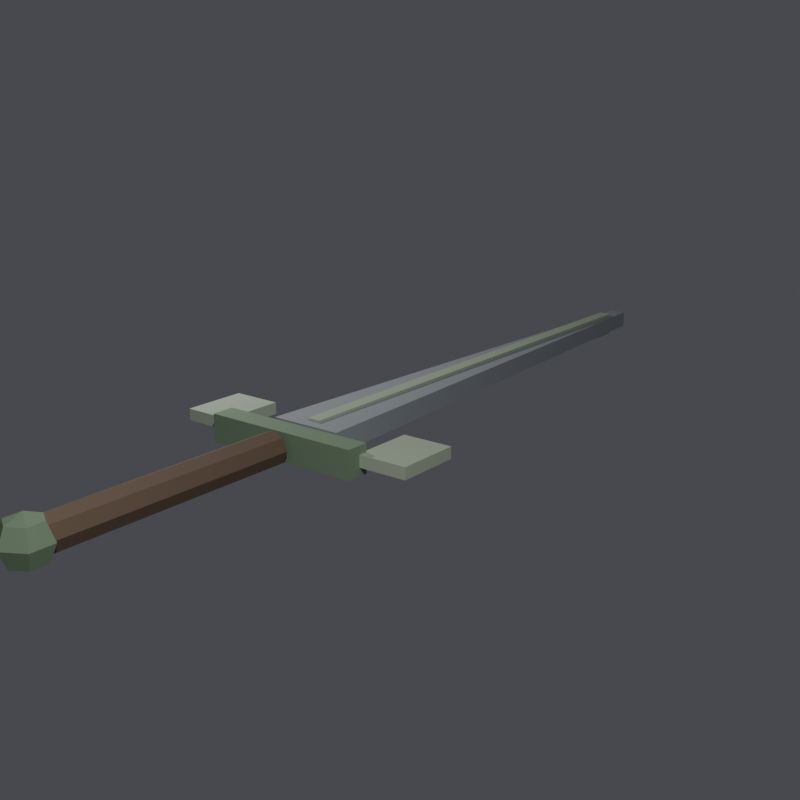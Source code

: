 # Source: DF_Twinleaf.blend  (saved by Blender 5.2.44; exported with 4.5.12 LTS)
import bpy
from mathutils import Matrix  # noqa: F401  (used for matrix-valued properties, if any)

bpy.ops.wm.read_factory_settings(use_empty=True)
scene = bpy.context.scene
scene.name = 'Scene'

# ---- collections
col_collection = bpy.data.collections.new('Collection'); scene.collection.children.link(col_collection)

# ---- materials (node trees are filled in below, after node groups)
mat_bark = bpy.data.materials.new('bark')
mat_leaf = bpy.data.materials.new('leaf')
mat_leaf_edge = bpy.data.materials.new('leaf_edge')
mat_steel = bpy.data.materials.new('steel')

# ---- material node trees
mat_bark.use_nodes = True; mat_bark.node_tree.nodes.clear()
_N = mat_bark.node_tree.nodes; _L = mat_bark.node_tree.links
n0 = _N.new('ShaderNodeBsdfPrincipled'); n0.name = 'Principled BSDF'; n0.location = (-200, 100)
n0.inputs[0].default_value = (0.18, 0.12, 0.08, 1.0)
n0.inputs[2].default_value = 0.72
n0.inputs[10].default_value = 0.005
n1 = _N.new('ShaderNodeOutputMaterial'); n1.name = 'Material Output'; n1.location = (200, 100)
_L.new(n0.outputs[0], n1.inputs[0])
n1.is_active_output = True
mat_leaf.use_nodes = True; mat_leaf.node_tree.nodes.clear()
_N = mat_leaf.node_tree.nodes; _L = mat_leaf.node_tree.links
n0 = _N.new('ShaderNodeBsdfPrincipled'); n0.name = 'Principled BSDF'; n0.location = (-200, 100)
n0.inputs[0].default_value = (0.22, 0.32, 0.2, 1.0)
n0.inputs[2].default_value = 0.72
n0.inputs[10].default_value = 0.005
n1 = _N.new('ShaderNodeOutputMaterial'); n1.name = 'Material Output'; n1.location = (200, 100)
_L.new(n0.outputs[0], n1.inputs[0])
n1.is_active_output = True
mat_leaf_edge.use_nodes = True; mat_leaf_edge.node_tree.nodes.clear()
_N = mat_leaf_edge.node_tree.nodes; _L = mat_leaf_edge.node_tree.links
n0 = _N.new('ShaderNodeBsdfPrincipled'); n0.name = 'Principled BSDF'; n0.location = (-200, 100)
n0.inputs[0].default_value = (0.45, 0.55, 0.4, 1.0)
n0.inputs[2].default_value = 0.72
n0.inputs[10].default_value = 0.005
n1 = _N.new('ShaderNodeOutputMaterial'); n1.name = 'Material Output'; n1.location = (200, 100)
_L.new(n0.outputs[0], n1.inputs[0])
n1.is_active_output = True
mat_steel.use_nodes = True; mat_steel.node_tree.nodes.clear()
_N = mat_steel.node_tree.nodes; _L = mat_steel.node_tree.links
n0 = _N.new('ShaderNodeBsdfPrincipled'); n0.name = 'Principled BSDF'; n0.location = (-200, 100)
n0.inputs[0].default_value = (0.35, 0.38, 0.4, 1.0)
n0.inputs[2].default_value = 0.72
n0.inputs[10].default_value = 0.005
n1 = _N.new('ShaderNodeOutputMaterial'); n1.name = 'Material Output'; n1.location = (200, 100)
_L.new(n0.outputs[0], n1.inputs[0])
n1.is_active_output = True

# ---- world
world_prevworld = bpy.data.worlds.new('PrevWorld'); scene.world = world_prevworld
world_prevworld.use_nodes = True; world_prevworld.node_tree.nodes.clear()
_N = world_prevworld.node_tree.nodes; _L = world_prevworld.node_tree.links
n0 = _N.new('ShaderNodeBackground'); n0.name = 'Background'; n0.location = (-200, 100)
n0.inputs[0].default_value = (0.12, 0.12, 0.14, 1.0)
n0.inputs[1].default_value = 0.6
n1 = _N.new('ShaderNodeOutputWorld'); n1.name = 'World Output'; n1.location = (200, 100)
_L.new(n0.outputs[0], n1.inputs[0])
n1.is_active_output = True

# ---- cameras
cam_camera_005 = bpy.data.cameras.new('Camera.005')

# ---- lights
light_key_004 = bpy.data.lights.new('Key.004', 'AREA')
light_key_004.energy = 120.0
light_fill_004 = bpy.data.lights.new('Fill.004', 'AREA')
light_fill_004.energy = 40.0

# ---- meshes
me_cylinder = bpy.data.meshes.new('Cylinder')
me_cylinder.from_pydata([(0.0, 0.225, 0.07), (0.0, -0.825, 0.07), (0.0495, 0.225, 0.0495), (0.0495, -0.825, 0.0495), (0.07, 0.225, 2.295e-08), (0.07, -0.825, -2.295e-08), (0.0495, 0.225, -0.0495), (0.0495, -0.825, -0.0495), (0.0, 0.225, -0.07), (0.0, -0.825, -0.07), (-0.0495, 0.225, -0.0495), (-0.0495, -0.825, -0.0495), (-0.07, 0.225, 2.295e-08), (-0.07, -0.825, -2.295e-08), (-0.0495, 0.225, 0.0495), (-0.0495, -0.825, 0.0495), (-0.35, 0.25, -0.06), (-0.35, 0.25, 0.06), (-0.35, 0.35, -0.06), (-0.35, 0.35, 0.06), (0.35, 0.25, -0.06), (0.35, 0.25, 0.06), (0.35, 0.35, -0.06), (0.35, 0.35, 0.06), (-0.56, 0.31, -0.025), (-0.56, 0.31, 0.025), (-0.56, 0.59, -0.025), (-0.56, 0.59, 0.025), (-0.34, 0.31, -0.025), (-0.34, 0.31, 0.025), (-0.34, 0.59, -0.025), (-0.34, 0.59, 0.025), (0.34, 0.31, -0.025), (0.34, 0.31, 0.025), (0.34, 0.59, -0.025), (0.34, 0.59, 0.025), (0.56, 0.31, -0.025), (0.56, 0.31, 0.025), (0.56, 0.59, -0.025), (0.56, 0.59, 0.025), (-0.16, 0.4, -0.045), (-0.16, 0.4, 0.045), (-0.04, 3.0, -0.03825), (-0.04, 3.0, 0.03825), (0.16, 0.4, -0.045), (0.16, 0.4, 0.045), (0.04, 3.0, -0.03825), (0.04, 3.0, 0.03825), (-0.03, 0.45, -0.055), (-0.03, 0.45, 0.055), (-0.03, 2.85, -0.055), (-0.03, 2.85, 0.055), (0.03, 0.45, -0.055), (0.03, 0.45, 0.055), (0.03, 2.85, -0.055), (0.03, 2.85, 0.055), (0.0, -0.85, 0.1), (0.0, -0.7793, 0.07071), (0.0, -0.75, 0.0), (0.0, -0.7793, -0.07071), (0.0, -0.85, -0.1), (0.06124, -0.8146, 0.07071), (0.0866, -0.8, 0.0), (0.06124, -0.8146, -0.07071), (0.06124, -0.8854, 0.07071), (0.0866, -0.9, 0.0), (0.06124, -0.8854, -0.07071), (-1.304e-08, -0.9207, 0.07071), (-1.863e-08, -0.95, 0.0), (-1.304e-08, -0.9207, -0.07071), (-0.06124, -0.8854, 0.07071), (-0.0866, -0.9, 0.0), (-0.06124, -0.8854, -0.07071), (-0.06124, -0.8146, 0.07071), (-0.0866, -0.8, 0.0), (-0.06124, -0.8146, -0.07071)], [], [(0, 1, 3, 2), (2, 3, 5, 4), (4, 5, 7, 6), (6, 7, 9, 8), (8, 9, 11, 10), (10, 11, 13, 12), (3, 1, 15, 13, 11, 9, 7, 5), (12, 13, 15, 14), (14, 15, 1, 0), (0, 2, 4, 6, 8, 10, 12, 14), (16, 17, 19, 18), (18, 19, 23, 22), (22, 23, 21, 20), (20, 21, 17, 16), (18, 22, 20, 16), (23, 19, 17, 21), (24, 25, 27, 26), (26, 27, 31, 30), (30, 31, 29, 28), (28, 29, 25, 24), (26, 30, 28, 24), (31, 27, 25, 29), (32, 33, 35, 34), (34, 35, 39, 38), (38, 39, 37, 36), (36, 37, 33, 32), (34, 38, 36, 32), (39, 35, 33, 37), (40, 41, 43, 42), (42, 43, 47, 46), (46, 47, 45, 44), (44, 45, 41, 40), (42, 46, 44, 40), (47, 43, 41, 45), (48, 49, 51, 50), (50, 51, 55, 54), (54, 55, 53, 52), (52, 53, 49, 48), (50, 54, 52, 48), (55, 51, 49, 53), (57, 56, 61), (60, 59, 63), (58, 57, 61, 62), (59, 58, 62, 63), (60, 63, 66), (62, 61, 64, 65), (63, 62, 65, 66), (61, 56, 64), (60, 66, 69), (65, 64, 67, 68), (66, 65, 68, 69), (64, 56, 67), (67, 56, 70), (60, 69, 72), (68, 67, 70, 71), (69, 68, 71, 72), (72, 71, 74, 75), (70, 56, 73), (60, 72, 75), (71, 70, 73, 74), (75, 74, 58, 59), (73, 56, 57), (60, 75, 59), (74, 73, 57, 58)])
me_cylinder.polygons.foreach_set('material_index', [0, 0, 0, 0, 0, 0, 0, 0, 0, 0, 1, 1, 1, 1, 1, 1, 2, 2, 2, 2, 2, 2, 2, 2, 2, 2, 2, 2, 3, 3, 3, 3, 3, 3, 2, 2, 2, 2, 2, 2, 1, 1, 1, 1, 1, 1, 1, 1, 1, 1, 1, 1, 1, 1, 1, 1, 1, 1, 1, 1, 1, 1, 1, 1])
_uv = me_cylinder.uv_layers.new(name='UVMap')
_uv.uv.foreach_set('vector', [1.0, 0.5, 1.0, 1.0, 0.875, 1.0, 0.875, 0.5, 0.875, 0.5, 0.875, 1.0, 0.75, 1.0, 0.75, 0.5, 0.75, 0.5, 0.75, 1.0, 0.625, 1.0, 0.625, 0.5, 0.625, 0.5, 0.625, 1.0, 0.5, 1.0, 0.5, 0.5, 0.5, 0.5, 0.5, 1.0, 0.375, 1.0, 0.375, 0.5, 0.375, 0.5, 0.375, 1.0, 0.25, 1.0, 0.25, 0.5, 0.4197, 0.4197, 0.25, 0.49, 0.08029, 0.4197, 0.01, 0.25, 0.08029, 0.08029, 0.25, 0.01, 0.4197, 0.08029, 0.49, 0.25, 0.25, 0.5, 0.25, 1.0, 0.125, 1.0, 0.125, 0.5, 0.125, 0.5, 0.125, 1.0, 0.0, 1.0, 0.0, 0.5, 0.75, 0.49, 0.9197, 0.4197, 0.99, 0.25, 0.9197, 0.08029, 0.75, 0.01, 0.5803, 0.08029, 0.51, 0.25, 0.5803, 0.4197, 0.375, 0.0, 0.625, 0.0, 0.625, 0.25, 0.375, 0.25, 0.375, 0.25, 0.625, 0.25, 0.625, 0.5, 0.375, 0.5, 0.375, 0.5, 0.625, 0.5, 0.625, 0.75, 0.375, 0.75, 0.375, 0.75, 0.625, 0.75, 0.625, 1.0, 0.375, 1.0, 0.125, 0.5, 0.375, 0.5, 0.375, 0.75, 0.125, 0.75, 0.625, 0.5, 0.875, 0.5, 0.875, 0.75, 0.625, 0.75, 0.375, 0.0, 0.625, 0.0, 0.625, 0.25, 0.375, 0.25, 0.375, 0.25, 0.625, 0.25, 0.625, 0.5, 0.375, 0.5, 0.375, 0.5, 0.625, 0.5, 0.625, 0.75, 0.375, 0.75, 0.375, 0.75, 0.625, 0.75, 0.625, 1.0, 0.375, 1.0, 0.125, 0.5, 0.375, 0.5, 0.375, 0.75, 0.125, 0.75, 0.625, 0.5, 0.875, 0.5, 0.875, 0.75, 0.625, 0.75, 0.375, 0.0, 0.625, 0.0, 0.625, 0.25, 0.375, 0.25, 0.375, 0.25, 0.625, 0.25, 0.625, 0.5, 0.375, 0.5, 0.375, 0.5, 0.625, 0.5, 0.625, 0.75, 0.375, 0.75, 0.375, 0.75, 0.625, 0.75, 0.625, 1.0, 0.375, 1.0, 0.125, 0.5, 0.375, 0.5, 0.375, 0.75, 0.125, 0.75, 0.625, 0.5, 0.875, 0.5, 0.875, 0.75, 0.625, 0.75, 0.375, 0.0, 0.625, 0.0, 0.625, 0.25, 0.375, 0.25, 0.375, 0.25, 0.625, 0.25, 0.625, 0.5, 0.375, 0.5, 0.375, 0.5, 0.625, 0.5, 0.625, 0.75, 0.375, 0.75, 0.375, 0.75, 0.625, 0.75, 0.625, 1.0, 0.375, 1.0, 0.125, 0.5, 0.375, 0.5, 0.375, 0.75, 0.125, 0.75, 0.625, 0.5, 0.875, 0.5, 0.875, 0.75, 0.625, 0.75, 0.375, 0.0, 0.625, 0.0, 0.625, 0.25, 0.375, 0.25, 0.375, 0.25, 0.625, 0.25, 0.625, 0.5, 0.375, 0.5, 0.375, 0.5, 0.625, 0.5, 0.625, 0.75, 0.375, 0.75, 0.375, 0.75, 0.625, 0.75, 0.625, 1.0, 0.375, 1.0, 0.125, 0.5, 0.375, 0.5, 0.375, 0.75, 0.125, 0.75, 0.625, 0.5, 0.875, 0.5, 0.875, 0.75, 0.625, 0.75, 0.6667, 0.75, 0.5833, 1.0, 0.5, 0.75, 0.5833, 0.0, 0.6667, 0.25, 0.5, 0.25, 0.6667, 0.5, 0.6667, 0.75, 0.5, 0.75, 0.5, 0.5, 0.6667, 0.25, 0.6667, 0.5, 0.5, 0.5, 0.5, 0.25, 0.4167, 0.0, 0.5, 0.25, 0.3333, 0.25, 0.5, 0.5, 0.5, 0.75, 0.3333, 0.75, 0.3333, 0.5, 0.5, 0.25, 0.5, 0.5, 0.3333, 0.5, 0.3333, 0.25, 0.5, 0.75, 0.4167, 1.0, 0.3333, 0.75, 0.25, 0.0, 0.3333, 0.25, 0.1667, 0.25, 0.3333, 0.5, 0.3333, 0.75, 0.1667, 0.75, 0.1667, 0.5, 0.3333, 0.25, 0.3333, 0.5, 0.1667, 0.5, 0.1667, 0.25, 0.3333, 0.75, 0.25, 1.0, 0.1667, 0.75, 0.1667, 0.75, 0.08333, 1.0, 0.0, 0.75, 0.08333, 0.0, 0.1667, 0.25, 0.0, 0.25, 0.1667, 0.5, 0.1667, 0.75, 0.0, 0.75, 0.0, 0.5, 0.1667, 0.25, 0.1667, 0.5, 0.0, 0.5, 0.0, 0.25, 1.0, 0.25, 1.0, 0.5, 0.8333, 0.5, 0.8333, 0.25, 1.0, 0.75, 0.9167, 1.0, 0.8333, 0.75, 0.9167, 0.0, 1.0, 0.25, 0.8333, 0.25, 1.0, 0.5, 1.0, 0.75, 0.8333, 0.75, 0.8333, 0.5, 0.8333, 0.25, 0.8333, 0.5, 0.6667, 0.5, 0.6667, 0.25, 0.8333, 0.75, 0.75, 1.0, 0.6667, 0.75, 0.75, 0.0, 0.8333, 0.25, 0.6667, 0.25, 0.8333, 0.5, 0.8333, 0.75, 0.6667, 0.75, 0.6667, 0.5])
me_cylinder.materials.append(mat_bark)
me_cylinder.materials.append(mat_leaf)
me_cylinder.materials.append(mat_leaf_edge)
me_cylinder.materials.append(mat_steel)
me_cylinder.update()

# ---- objects
ob_sm_hilt = bpy.data.objects.new('SM_Hilt', None)
ob_df_twinleaf = bpy.data.objects.new('DF_Twinleaf', me_cylinder)
ob_previewcam = bpy.data.objects.new('PreviewCam', cam_camera_005)
ob_key = bpy.data.objects.new('Key', light_key_004)
ob_fill = bpy.data.objects.new('Fill', light_fill_004)

# ---- transforms, parenting, visibility, modifiers, constraints
ob_sm_hilt.location = (0.0, 0.0, 0.0)
ob_sm_hilt.empty_display_type = 'ARROWS'
ob_sm_hilt.empty_display_size = 0.25
ob_df_twinleaf.location = (0.0, 0.0, 0.0)
ob_previewcam.location = (2.8, -2.6, 1.4)
ob_previewcam.rotation_euler = (1.273, 2.769e-08, 0.661)
ob_key.location = (2.5, -2.0, 3.0)
ob_fill.location = (-2.0, 1.0, 1.5)

# ---- collection membership
col_collection.objects.link(ob_sm_hilt)
col_collection.objects.link(ob_df_twinleaf)
col_collection.objects.link(ob_previewcam)
col_collection.objects.link(ob_key)
col_collection.objects.link(ob_fill)

# ---- scene / render settings (as saved in the file)
scene.camera = ob_previewcam
scene.frame_start = 1; scene.frame_end = 250; scene.frame_set(1)
scene.render.engine = 'BLENDER_EEVEE_NEXT'
scene.render.resolution_x = 512
scene.render.resolution_y = 512
scene.render.film_transparent = True
scene.render.bake_bias = 0.0
scene.render.bake_samples = 0
scene.render.compositor_device = 'GPU'
scene.eevee.use_volume_custom_range = False
scene.eevee.fast_gi_thickness_near = 0.1
scene.eevee.fast_gi_thickness_far = 0.0
scene.eevee.ray_tracing_options.screen_trace_thickness = 0.1
bpy.context.view_layer.update()
